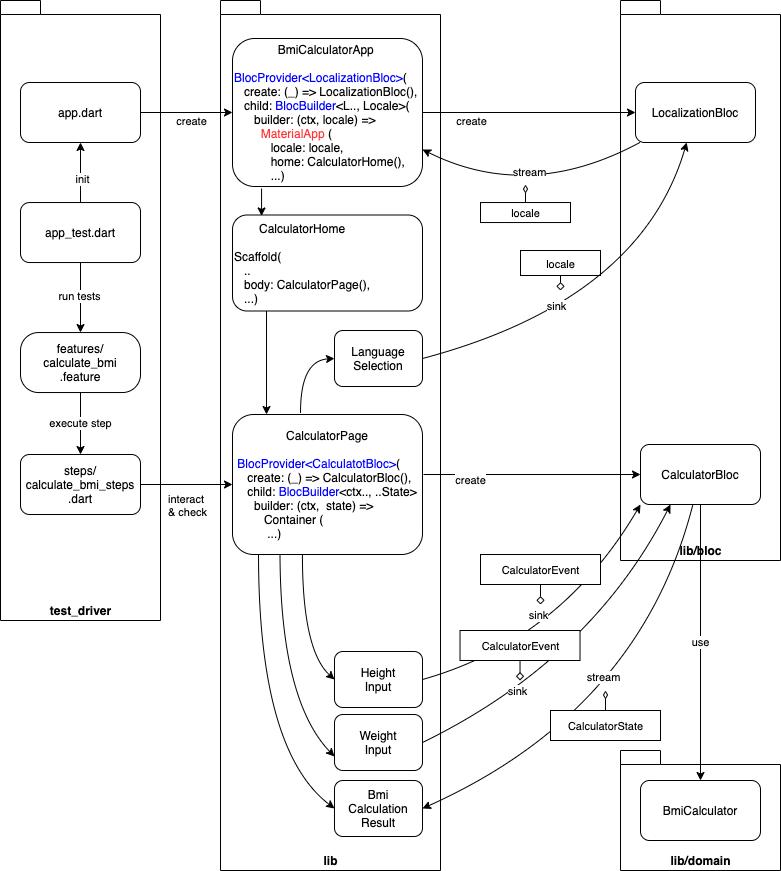

The diagram above was exported from draw.io. Its source (the exported page's mxGraphModel, read from the mxfile embedded in the PNG):
<mxGraphModel dx="1092" dy="816" grid="1" gridSize="10" guides="1" tooltips="1" connect="1" arrows="1" fold="1" page="1" pageScale="1" pageWidth="827" pageHeight="1169" math="0" shadow="0">
  <root>
    <mxCell id="0" />
    <mxCell id="1" parent="0" />
    <mxCell id="WTaM-rJuRC2N1R0aIPix-10" value="lib" style="shape=folder;fontStyle=1;spacingTop=10;tabWidth=40;tabHeight=14;tabPosition=left;html=1;verticalAlign=bottom;" parent="1" vertex="1">
      <mxGeometry x="270" y="40" width="220" height="870" as="geometry" />
    </mxCell>
    <mxCell id="8uSKSbnsuFyCZDpR5Abw-17" value="lib/bloc" style="shape=folder;fontStyle=1;spacingTop=10;tabWidth=40;tabHeight=14;tabPosition=left;html=1;verticalAlign=bottom;" parent="1" vertex="1">
      <mxGeometry x="670" y="40" width="160" height="560" as="geometry" />
    </mxCell>
    <mxCell id="8uSKSbnsuFyCZDpR5Abw-12" value="lib/domain" style="shape=folder;fontStyle=1;spacingTop=10;tabWidth=40;tabHeight=14;tabPosition=left;html=1;verticalAlign=bottom;" parent="1" vertex="1">
      <mxGeometry x="670" y="790" width="160" height="120" as="geometry" />
    </mxCell>
    <mxCell id="9mBkomu9EdnXLgmtEmoX-10" value="create" style="edgeStyle=orthogonalEdgeStyle;rounded=0;orthogonalLoop=1;jettySize=auto;html=1;entryX=0;entryY=0.5;entryDx=0;entryDy=0;" parent="1" target="8uSKSbnsuFyCZDpR5Abw-2" edge="1">
      <mxGeometry x="-0.5668" y="-6" relative="1" as="geometry">
        <mxPoint x="473" y="514" as="sourcePoint" />
        <mxPoint as="offset" />
        <mxPoint x="688" y="524" as="targetPoint" />
        <Array as="points">
          <mxPoint x="520" y="514" />
          <mxPoint x="520" y="514" />
        </Array>
      </mxGeometry>
    </mxCell>
    <mxCell id="8uSKSbnsuFyCZDpR5Abw-1" value="&lt;div&gt;&lt;span&gt;CalculatorPage&lt;/span&gt;&lt;/div&gt;&lt;div style=&quot;text-align: left&quot;&gt;&lt;br&gt;&lt;/div&gt;&lt;div style=&quot;text-align: left&quot;&gt;&lt;font color=&quot;#0000ff&quot;&gt;BlocProvider&amp;lt;CalculatotBloc&amp;gt;&lt;/font&gt;(&lt;/div&gt;&lt;div style=&quot;text-align: left&quot;&gt;&amp;nbsp; &amp;nbsp;create: (_) =&amp;gt; CalculatorBloc(),&lt;br&gt;&lt;/div&gt;&lt;div style=&quot;text-align: left&quot;&gt;&lt;span&gt;&amp;nbsp; &amp;nbsp;child:&amp;nbsp;&lt;/span&gt;&lt;font color=&quot;#0000ff&quot;&gt;BlocBuilder&lt;/font&gt;&amp;lt;ctx.., ..State&amp;gt;&lt;/div&gt;&lt;div style=&quot;text-align: left&quot;&gt;&amp;nbsp; &amp;nbsp; &amp;nbsp;builder: (ctx,&amp;nbsp; state) =&amp;gt;&lt;/div&gt;&lt;div style=&quot;text-align: left&quot;&gt;&amp;nbsp; &amp;nbsp; &amp;nbsp; &amp;nbsp; Container (&lt;/div&gt;&lt;div style=&quot;text-align: left&quot;&gt;&lt;span&gt;&amp;nbsp; &amp;nbsp; &amp;nbsp; &amp;nbsp; &amp;nbsp;...)&lt;/span&gt;&lt;br&gt;&lt;/div&gt;" style="rounded=1;whiteSpace=wrap;html=1;" parent="1" vertex="1">
      <mxGeometry x="282" y="454" width="190" height="140" as="geometry" />
    </mxCell>
    <mxCell id="8uSKSbnsuFyCZDpR5Abw-2" value="CalculatorBloc" style="rounded=1;whiteSpace=wrap;html=1;" parent="1" vertex="1">
      <mxGeometry x="690" y="484" width="120" height="60" as="geometry" />
    </mxCell>
    <mxCell id="8uSKSbnsuFyCZDpR5Abw-3" value="" style="curved=1;endArrow=classic;html=1;entryX=0;entryY=1;entryDx=0;entryDy=0;exitX=1;exitY=0.5;exitDx=0;exitDy=0;" parent="1" source="5ouWQH63Cp4qXbLSsEh6-2" target="8uSKSbnsuFyCZDpR5Abw-2" edge="1">
      <mxGeometry width="50" height="50" relative="1" as="geometry">
        <mxPoint x="468" y="489.7142857142858" as="sourcePoint" />
        <mxPoint x="708" y="444" as="targetPoint" />
        <Array as="points">
          <mxPoint x="610" y="680" />
        </Array>
      </mxGeometry>
    </mxCell>
    <mxCell id="8uSKSbnsuFyCZDpR5Abw-14" value="sink" style="edgeLabel;html=1;align=center;verticalAlign=middle;resizable=0;points=[];" parent="8uSKSbnsuFyCZDpR5Abw-3" vertex="1" connectable="0">
      <mxGeometry x="-0.1237" y="-19" relative="1" as="geometry">
        <mxPoint x="-17.1" y="-46.66999999999999" as="offset" />
      </mxGeometry>
    </mxCell>
    <mxCell id="8uSKSbnsuFyCZDpR5Abw-5" value="" style="curved=1;endArrow=classic;html=1;entryX=1;entryY=0.5;entryDx=0;entryDy=0;" parent="1" source="8uSKSbnsuFyCZDpR5Abw-2" target="5ouWQH63Cp4qXbLSsEh6-4" edge="1">
      <mxGeometry width="50" height="50" relative="1" as="geometry">
        <mxPoint x="558" y="674" as="sourcePoint" />
        <mxPoint x="460" y="554" as="targetPoint" />
        <Array as="points">
          <mxPoint x="690" y="750" />
        </Array>
      </mxGeometry>
    </mxCell>
    <mxCell id="8uSKSbnsuFyCZDpR5Abw-15" value="stream" style="edgeLabel;html=1;align=center;verticalAlign=middle;resizable=0;points=[];" parent="8uSKSbnsuFyCZDpR5Abw-5" vertex="1" connectable="0">
      <mxGeometry x="0.0657" y="-25" relative="1" as="geometry">
        <mxPoint x="-1.4100000000000001" y="-22.73" as="offset" />
      </mxGeometry>
    </mxCell>
    <mxCell id="8uSKSbnsuFyCZDpR5Abw-7" value="BmiCalculator" style="rounded=1;whiteSpace=wrap;html=1;" parent="1" vertex="1">
      <mxGeometry x="690" y="820" width="120" height="60" as="geometry" />
    </mxCell>
    <mxCell id="8uSKSbnsuFyCZDpR5Abw-9" value="use" style="curved=1;endArrow=classic;html=1;entryX=0.5;entryY=0;entryDx=0;entryDy=0;exitX=0.5;exitY=1;exitDx=0;exitDy=0;" parent="1" source="8uSKSbnsuFyCZDpR5Abw-2" target="8uSKSbnsuFyCZDpR5Abw-7" edge="1">
      <mxGeometry width="50" height="50" relative="1" as="geometry">
        <mxPoint x="750" y="390" as="sourcePoint" />
        <mxPoint x="710" y="570" as="targetPoint" />
        <Array as="points" />
      </mxGeometry>
    </mxCell>
    <mxCell id="8uSKSbnsuFyCZDpR5Abw-18" value="&lt;span style=&quot;font-size: 11px ; background-color: rgb(255 , 255 , 255)&quot;&gt;CalculatorEvent&lt;/span&gt;" style="html=1;" parent="1" vertex="1">
      <mxGeometry x="530" y="594" width="120" height="30" as="geometry" />
    </mxCell>
    <mxCell id="8uSKSbnsuFyCZDpR5Abw-19" value="&lt;span style=&quot;font-size: 11px ; background-color: rgb(255 , 255 , 255)&quot;&gt;CalculatorState&lt;/span&gt;" style="html=1;" parent="1" vertex="1">
      <mxGeometry x="600" y="750" width="110" height="30" as="geometry" />
    </mxCell>
    <mxCell id="8uSKSbnsuFyCZDpR5Abw-22" value="" style="endArrow=none;endFill=0;endSize=12;html=1;entryX=0.5;entryY=1;entryDx=0;entryDy=0;startArrow=diamond;startFill=0;" parent="1" target="8uSKSbnsuFyCZDpR5Abw-18" edge="1">
      <mxGeometry width="160" relative="1" as="geometry">
        <mxPoint x="590" y="644" as="sourcePoint" />
        <mxPoint x="740" y="644" as="targetPoint" />
      </mxGeometry>
    </mxCell>
    <mxCell id="8uSKSbnsuFyCZDpR5Abw-23" value="" style="endArrow=none;endFill=0;endSize=12;html=1;entryX=0.5;entryY=0;entryDx=0;entryDy=0;startArrow=diamondThin;startFill=0;" parent="1" target="8uSKSbnsuFyCZDpR5Abw-19" edge="1">
      <mxGeometry width="160" relative="1" as="geometry">
        <mxPoint x="655" y="730" as="sourcePoint" />
        <mxPoint x="650" y="580" as="targetPoint" />
      </mxGeometry>
    </mxCell>
    <mxCell id="WTaM-rJuRC2N1R0aIPix-15" value="test_driver" style="shape=folder;fontStyle=1;spacingTop=10;tabWidth=40;tabHeight=14;tabPosition=left;html=1;verticalAlign=bottom;" parent="1" vertex="1">
      <mxGeometry x="50" y="40" width="160" height="620" as="geometry" />
    </mxCell>
    <mxCell id="WTaM-rJuRC2N1R0aIPix-16" value="app.dart" style="rounded=1;whiteSpace=wrap;html=1;" parent="1" vertex="1">
      <mxGeometry x="70" y="122" width="120" height="60" as="geometry" />
    </mxCell>
    <mxCell id="WTaM-rJuRC2N1R0aIPix-17" value="" style="curved=1;endArrow=classic;html=1;exitX=1;exitY=0.5;exitDx=0;exitDy=0;entryX=0;entryY=0.5;entryDx=0;entryDy=0;" parent="1" source="WTaM-rJuRC2N1R0aIPix-16" target="WTaM-rJuRC2N1R0aIPix-19" edge="1">
      <mxGeometry width="50" height="50" relative="1" as="geometry">
        <mxPoint x="360" y="232" as="sourcePoint" />
        <mxPoint x="680" y="232" as="targetPoint" />
      </mxGeometry>
    </mxCell>
    <mxCell id="WTaM-rJuRC2N1R0aIPix-18" value="create" style="edgeLabel;html=1;align=center;verticalAlign=middle;resizable=0;points=[];" parent="WTaM-rJuRC2N1R0aIPix-17" vertex="1" connectable="0">
      <mxGeometry x="-0.1237" y="-19" relative="1" as="geometry">
        <mxPoint x="10" y="-11" as="offset" />
      </mxGeometry>
    </mxCell>
    <mxCell id="9mBkomu9EdnXLgmtEmoX-12" style="edgeStyle=orthogonalEdgeStyle;rounded=0;orthogonalLoop=1;jettySize=auto;html=1;exitX=1;exitY=0.5;exitDx=0;exitDy=0;entryX=0;entryY=0.5;entryDx=0;entryDy=0;" parent="1" source="WTaM-rJuRC2N1R0aIPix-19" target="9mBkomu9EdnXLgmtEmoX-11" edge="1">
      <mxGeometry relative="1" as="geometry">
        <mxPoint x="468" y="152" as="sourcePoint" />
      </mxGeometry>
    </mxCell>
    <mxCell id="9mBkomu9EdnXLgmtEmoX-13" value="create" style="edgeLabel;html=1;align=center;verticalAlign=middle;resizable=0;points=[];" parent="9mBkomu9EdnXLgmtEmoX-12" vertex="1" connectable="0">
      <mxGeometry x="-0.1889" y="-4" relative="1" as="geometry">
        <mxPoint x="-38" y="4" as="offset" />
      </mxGeometry>
    </mxCell>
    <mxCell id="WTaM-rJuRC2N1R0aIPix-19" value="&lt;div style=&quot;text-align: center&quot;&gt;BmiCalculatorApp&lt;/div&gt;&lt;div&gt;&lt;br&gt;&lt;font color=&quot;#0000ff&quot;&gt;BlocProvider&amp;lt;LocalizationBloc&amp;gt;&lt;/font&gt;(&lt;/div&gt;&lt;div&gt;&amp;nbsp; &amp;nbsp;create: (_) =&amp;gt; LocalizationBloc(),&lt;br&gt;&amp;nbsp; &amp;nbsp;child:&amp;nbsp;&lt;font color=&quot;#0000ff&quot;&gt;BlocBuilder&lt;/font&gt;&amp;lt;L.., Locale&amp;gt;(&lt;/div&gt;&lt;div&gt;&amp;nbsp; &amp;nbsp; &amp;nbsp; builder: (ctx, locale) =&amp;gt;&lt;/div&gt;&lt;div&gt;&amp;nbsp; &amp;nbsp; &amp;nbsp; &amp;nbsp; &lt;font color=&quot;#ff3333&quot;&gt;MaterialApp&lt;/font&gt; (&lt;/div&gt;&lt;div&gt;&amp;nbsp; &amp;nbsp; &amp;nbsp; &amp;nbsp; &amp;nbsp; &amp;nbsp;locale: locale,&lt;/div&gt;&lt;div&gt;&amp;nbsp; &amp;nbsp; &amp;nbsp; &amp;nbsp; &amp;nbsp; &amp;nbsp;home: CalculatorHome(),&lt;/div&gt;&lt;div&gt;&amp;nbsp; &amp;nbsp; &amp;nbsp; &amp;nbsp; &amp;nbsp; &amp;nbsp;...)&lt;/div&gt;" style="rounded=1;whiteSpace=wrap;html=1;align=left;" parent="1" vertex="1">
      <mxGeometry x="282" y="78" width="190" height="148" as="geometry" />
    </mxCell>
    <mxCell id="WTaM-rJuRC2N1R0aIPix-20" value="" style="curved=1;endArrow=classic;html=1;exitX=0.153;exitY=1.014;exitDx=0;exitDy=0;exitPerimeter=0;entryX=0.153;entryY=0.01;entryDx=0;entryDy=0;entryPerimeter=0;" parent="1" source="WTaM-rJuRC2N1R0aIPix-19" target="9mBkomu9EdnXLgmtEmoX-28" edge="1">
      <mxGeometry width="50" height="50" relative="1" as="geometry">
        <mxPoint x="379" y="230" as="sourcePoint" />
        <mxPoint x="337" y="240" as="targetPoint" />
      </mxGeometry>
    </mxCell>
    <mxCell id="WTaM-rJuRC2N1R0aIPix-22" value="" style="curved=1;endArrow=classic;html=1;exitX=1;exitY=0.5;exitDx=0;exitDy=0;entryX=0;entryY=0.5;entryDx=0;entryDy=0;" parent="1" source="9mBkomu9EdnXLgmtEmoX-8" target="8uSKSbnsuFyCZDpR5Abw-1" edge="1">
      <mxGeometry width="50" height="50" relative="1" as="geometry">
        <mxPoint x="220" y="434" as="sourcePoint" />
        <mxPoint x="300" y="434" as="targetPoint" />
      </mxGeometry>
    </mxCell>
    <mxCell id="WTaM-rJuRC2N1R0aIPix-23" value="interact &lt;br&gt;&lt;div style=&quot;text-align: left&quot;&gt;&amp;amp; check&lt;/div&gt;" style="edgeLabel;html=1;align=center;verticalAlign=middle;resizable=0;points=[];" parent="WTaM-rJuRC2N1R0aIPix-22" vertex="1" connectable="0">
      <mxGeometry x="-0.1237" y="-19" relative="1" as="geometry">
        <mxPoint x="6.78" y="1" as="offset" />
      </mxGeometry>
    </mxCell>
    <mxCell id="9mBkomu9EdnXLgmtEmoX-4" style="edgeStyle=orthogonalEdgeStyle;rounded=0;orthogonalLoop=1;jettySize=auto;html=1;exitX=0.5;exitY=0;exitDx=0;exitDy=0;entryX=0.5;entryY=1;entryDx=0;entryDy=0;" parent="1" source="9mBkomu9EdnXLgmtEmoX-1" target="WTaM-rJuRC2N1R0aIPix-16" edge="1">
      <mxGeometry relative="1" as="geometry">
        <mxPoint x="-10" y="172" as="sourcePoint" />
      </mxGeometry>
    </mxCell>
    <mxCell id="9mBkomu9EdnXLgmtEmoX-6" value="init" style="edgeLabel;html=1;align=center;verticalAlign=middle;resizable=0;points=[];" parent="9mBkomu9EdnXLgmtEmoX-4" vertex="1" connectable="0">
      <mxGeometry x="-0.2" y="-1" relative="1" as="geometry">
        <mxPoint as="offset" />
      </mxGeometry>
    </mxCell>
    <mxCell id="9mBkomu9EdnXLgmtEmoX-5" style="edgeStyle=orthogonalEdgeStyle;rounded=0;orthogonalLoop=1;jettySize=auto;html=1;exitX=0.5;exitY=1;exitDx=0;exitDy=0;entryX=0.5;entryY=0;entryDx=0;entryDy=0;" parent="1" source="9mBkomu9EdnXLgmtEmoX-1" target="9mBkomu9EdnXLgmtEmoX-2" edge="1">
      <mxGeometry relative="1" as="geometry">
        <mxPoint x="130" y="362.04" as="sourcePoint" />
      </mxGeometry>
    </mxCell>
    <mxCell id="9mBkomu9EdnXLgmtEmoX-7" value="run tests" style="edgeLabel;html=1;align=center;verticalAlign=middle;resizable=0;points=[];" parent="9mBkomu9EdnXLgmtEmoX-5" vertex="1" connectable="0">
      <mxGeometry x="-0.0476" y="-2" relative="1" as="geometry">
        <mxPoint as="offset" />
      </mxGeometry>
    </mxCell>
    <mxCell id="9mBkomu9EdnXLgmtEmoX-1" value="app_test.dart" style="rounded=1;whiteSpace=wrap;html=1;" parent="1" vertex="1">
      <mxGeometry x="70" y="242.04" width="120" height="60" as="geometry" />
    </mxCell>
    <mxCell id="9mBkomu9EdnXLgmtEmoX-9" value="execute step" style="edgeStyle=orthogonalEdgeStyle;rounded=0;orthogonalLoop=1;jettySize=auto;html=1;exitX=0.5;exitY=1;exitDx=0;exitDy=0;entryX=0.5;entryY=0;entryDx=0;entryDy=0;" parent="1" source="9mBkomu9EdnXLgmtEmoX-2" target="9mBkomu9EdnXLgmtEmoX-8" edge="1">
      <mxGeometry relative="1" as="geometry" />
    </mxCell>
    <mxCell id="9mBkomu9EdnXLgmtEmoX-2" value="features/&lt;br&gt;calculate_bmi&lt;br&gt;.feature" style="rounded=1;whiteSpace=wrap;html=1;arcSize=30;" parent="1" vertex="1">
      <mxGeometry x="70" y="372.04" width="120" height="60" as="geometry" />
    </mxCell>
    <mxCell id="9mBkomu9EdnXLgmtEmoX-8" value="steps/&lt;br&gt;calculate_bmi_steps&lt;br&gt;.dart" style="rounded=1;whiteSpace=wrap;html=1;" parent="1" vertex="1">
      <mxGeometry x="70" y="494" width="120" height="60" as="geometry" />
    </mxCell>
    <mxCell id="9mBkomu9EdnXLgmtEmoX-11" value="LocalizationBloc" style="rounded=1;whiteSpace=wrap;html=1;" parent="1" vertex="1">
      <mxGeometry x="685" y="122" width="120" height="60" as="geometry" />
    </mxCell>
    <mxCell id="9mBkomu9EdnXLgmtEmoX-14" value="" style="curved=1;endArrow=classic;html=1;entryX=1;entryY=0.75;entryDx=0;entryDy=0;" parent="1" source="9mBkomu9EdnXLgmtEmoX-11" target="WTaM-rJuRC2N1R0aIPix-19" edge="1">
      <mxGeometry width="50" height="50" relative="1" as="geometry">
        <mxPoint x="718" y="182" as="sourcePoint" />
        <mxPoint x="468" y="190.39999999999998" as="targetPoint" />
        <Array as="points">
          <mxPoint x="578" y="242" />
        </Array>
      </mxGeometry>
    </mxCell>
    <mxCell id="9mBkomu9EdnXLgmtEmoX-15" value="stream" style="edgeLabel;html=1;align=center;verticalAlign=middle;resizable=0;points=[];" parent="9mBkomu9EdnXLgmtEmoX-14" vertex="1" connectable="0">
      <mxGeometry x="0.0657" y="-25" relative="1" as="geometry">
        <mxPoint x="-6.809999999999999" y="-5.96" as="offset" />
      </mxGeometry>
    </mxCell>
    <mxCell id="9mBkomu9EdnXLgmtEmoX-16" value="&lt;span style=&quot;font-size: 11px ; background-color: rgb(255 , 255 , 255)&quot;&gt;locale&lt;/span&gt;" style="html=1;" parent="1" vertex="1">
      <mxGeometry x="530" y="242.04" width="90" height="20" as="geometry" />
    </mxCell>
    <mxCell id="9mBkomu9EdnXLgmtEmoX-17" value="" style="endArrow=none;endFill=0;endSize=12;html=1;entryX=0.5;entryY=0;entryDx=0;entryDy=0;startArrow=diamondThin;startFill=0;" parent="1" target="9mBkomu9EdnXLgmtEmoX-16" edge="1">
      <mxGeometry width="160" relative="1" as="geometry">
        <mxPoint x="575" y="224.04" as="sourcePoint" />
        <mxPoint x="570" y="74.03999999999999" as="targetPoint" />
      </mxGeometry>
    </mxCell>
    <mxCell id="9mBkomu9EdnXLgmtEmoX-23" value="&lt;span style=&quot;font-size: 11px ; background-color: rgb(255 , 255 , 255)&quot;&gt;locale&lt;/span&gt;" style="html=1;" parent="1" vertex="1">
      <mxGeometry x="570" y="290" width="80" height="25" as="geometry" />
    </mxCell>
    <mxCell id="9mBkomu9EdnXLgmtEmoX-24" value="" style="endArrow=none;endFill=0;endSize=12;html=1;entryX=0.5;entryY=1;entryDx=0;entryDy=0;startArrow=diamond;startFill=0;" parent="1" target="9mBkomu9EdnXLgmtEmoX-23" edge="1">
      <mxGeometry width="160" relative="1" as="geometry">
        <mxPoint x="610" y="330" as="sourcePoint" />
        <mxPoint x="779" y="327.88" as="targetPoint" />
      </mxGeometry>
    </mxCell>
    <mxCell id="9mBkomu9EdnXLgmtEmoX-30" value="" style="edgeStyle=orthogonalEdgeStyle;rounded=0;orthogonalLoop=1;jettySize=auto;html=1;exitX=0.179;exitY=0.99;exitDx=0;exitDy=0;exitPerimeter=0;entryX=0.179;entryY=0;entryDx=0;entryDy=0;entryPerimeter=0;" parent="1" source="9mBkomu9EdnXLgmtEmoX-28" target="8uSKSbnsuFyCZDpR5Abw-1" edge="1">
      <mxGeometry relative="1" as="geometry">
        <mxPoint x="377" y="410" as="sourcePoint" />
      </mxGeometry>
    </mxCell>
    <mxCell id="9mBkomu9EdnXLgmtEmoX-28" value="&lt;div style=&quot;text-align: center&quot;&gt;CalculatorHome&lt;/div&gt;&lt;div&gt;&lt;br&gt;Scaffold(&lt;/div&gt;&lt;div&gt;&amp;nbsp; &amp;nbsp;..&lt;/div&gt;&lt;div&gt;&amp;nbsp; &amp;nbsp;body: CalculatorPage(),&lt;br&gt;&lt;/div&gt;&lt;div&gt;&amp;nbsp; &amp;nbsp;...)&lt;/div&gt;" style="rounded=1;whiteSpace=wrap;html=1;align=left;" parent="1" vertex="1">
      <mxGeometry x="282" y="254.5" width="190" height="96" as="geometry" />
    </mxCell>
    <mxCell id="5ouWQH63Cp4qXbLSsEh6-1" value="&lt;div&gt;Language&lt;br&gt;Selection&lt;/div&gt;" style="rounded=1;whiteSpace=wrap;html=1;" vertex="1" parent="1">
      <mxGeometry x="384" y="370" width="88" height="56" as="geometry" />
    </mxCell>
    <mxCell id="5ouWQH63Cp4qXbLSsEh6-2" value="&lt;div&gt;Height&lt;br&gt;Input&lt;/div&gt;" style="rounded=1;whiteSpace=wrap;html=1;" vertex="1" parent="1">
      <mxGeometry x="384" y="691" width="88" height="56" as="geometry" />
    </mxCell>
    <mxCell id="5ouWQH63Cp4qXbLSsEh6-3" value="&lt;div&gt;Weight&lt;br&gt;Input&lt;/div&gt;" style="rounded=1;whiteSpace=wrap;html=1;" vertex="1" parent="1">
      <mxGeometry x="384" y="754" width="88" height="56" as="geometry" />
    </mxCell>
    <mxCell id="5ouWQH63Cp4qXbLSsEh6-4" value="Bmi&lt;br&gt;Calculation&lt;br&gt;Result" style="rounded=1;whiteSpace=wrap;html=1;" vertex="1" parent="1">
      <mxGeometry x="384" y="820" width="88" height="56" as="geometry" />
    </mxCell>
    <mxCell id="5ouWQH63Cp4qXbLSsEh6-11" value="" style="curved=1;endArrow=classic;html=1;entryX=0;entryY=0.5;entryDx=0;entryDy=0;exitX=0.358;exitY=-0.014;exitDx=0;exitDy=0;exitPerimeter=0;" edge="1" parent="1" source="8uSKSbnsuFyCZDpR5Abw-1" target="5ouWQH63Cp4qXbLSsEh6-1">
      <mxGeometry width="50" height="50" relative="1" as="geometry">
        <mxPoint x="371" y="615" as="sourcePoint" />
        <mxPoint x="374" y="701" as="targetPoint" />
        <Array as="points">
          <mxPoint x="350" y="400" />
        </Array>
      </mxGeometry>
    </mxCell>
    <mxCell id="5ouWQH63Cp4qXbLSsEh6-12" value="" style="curved=1;endArrow=classic;html=1;entryX=0;entryY=0.5;entryDx=0;entryDy=0;exitX=0.368;exitY=1.007;exitDx=0;exitDy=0;exitPerimeter=0;" edge="1" parent="1" source="8uSKSbnsuFyCZDpR5Abw-1" target="5ouWQH63Cp4qXbLSsEh6-2">
      <mxGeometry width="50" height="50" relative="1" as="geometry">
        <mxPoint x="434" y="594" as="sourcePoint" />
        <mxPoint x="390" y="639" as="targetPoint" />
        <Array as="points">
          <mxPoint x="352" y="690" />
        </Array>
      </mxGeometry>
    </mxCell>
    <mxCell id="5ouWQH63Cp4qXbLSsEh6-13" value="" style="curved=1;endArrow=classic;html=1;entryX=0;entryY=0.75;entryDx=0;entryDy=0;exitX=0.25;exitY=1;exitDx=0;exitDy=0;" edge="1" parent="1" source="8uSKSbnsuFyCZDpR5Abw-1" target="5ouWQH63Cp4qXbLSsEh6-3">
      <mxGeometry width="50" height="50" relative="1" as="geometry">
        <mxPoint x="330" y="590" as="sourcePoint" />
        <mxPoint x="390.9680000000001" y="701" as="targetPoint" />
        <Array as="points">
          <mxPoint x="330" y="740" />
        </Array>
      </mxGeometry>
    </mxCell>
    <mxCell id="5ouWQH63Cp4qXbLSsEh6-14" value="" style="curved=1;endArrow=classic;html=1;entryX=0;entryY=0.5;entryDx=0;entryDy=0;exitX=0.137;exitY=1;exitDx=0;exitDy=0;exitPerimeter=0;" edge="1" parent="1" source="8uSKSbnsuFyCZDpR5Abw-1" target="5ouWQH63Cp4qXbLSsEh6-4">
      <mxGeometry width="50" height="50" relative="1" as="geometry">
        <mxPoint x="340" y="600" as="sourcePoint" />
        <mxPoint x="400" y="752" as="targetPoint" />
        <Array as="points">
          <mxPoint x="308" y="790" />
        </Array>
      </mxGeometry>
    </mxCell>
    <mxCell id="5ouWQH63Cp4qXbLSsEh6-15" value="" style="curved=1;endArrow=classic;html=1;entryX=0.25;entryY=1;entryDx=0;entryDy=0;exitX=1;exitY=0.5;exitDx=0;exitDy=0;" edge="1" parent="1" source="5ouWQH63Cp4qXbLSsEh6-3" target="8uSKSbnsuFyCZDpR5Abw-2">
      <mxGeometry width="50" height="50" relative="1" as="geometry">
        <mxPoint x="472" y="729" as="sourcePoint" />
        <mxPoint x="720.04" y="564" as="targetPoint" />
        <Array as="points">
          <mxPoint x="640" y="700" />
        </Array>
      </mxGeometry>
    </mxCell>
    <mxCell id="5ouWQH63Cp4qXbLSsEh6-16" value="sink" style="edgeLabel;html=1;align=center;verticalAlign=middle;resizable=0;points=[];" vertex="1" connectable="0" parent="5ouWQH63Cp4qXbLSsEh6-15">
      <mxGeometry x="-0.1237" y="-19" relative="1" as="geometry">
        <mxPoint x="-56.239999999999995" y="1.4999999999999964" as="offset" />
      </mxGeometry>
    </mxCell>
    <mxCell id="5ouWQH63Cp4qXbLSsEh6-19" value="&lt;span style=&quot;font-size: 11px ; background-color: rgb(255 , 255 , 255)&quot;&gt;CalculatorEvent&lt;/span&gt;" style="html=1;" vertex="1" parent="1">
      <mxGeometry x="509.53" y="670" width="120" height="30" as="geometry" />
    </mxCell>
    <mxCell id="5ouWQH63Cp4qXbLSsEh6-20" value="" style="endArrow=none;endFill=0;endSize=12;html=1;entryX=0.5;entryY=1;entryDx=0;entryDy=0;startArrow=diamond;startFill=0;" edge="1" parent="1" target="5ouWQH63Cp4qXbLSsEh6-19">
      <mxGeometry width="160" relative="1" as="geometry">
        <mxPoint x="569.53" y="720" as="sourcePoint" />
        <mxPoint x="719.53" y="720" as="targetPoint" />
      </mxGeometry>
    </mxCell>
    <mxCell id="5ouWQH63Cp4qXbLSsEh6-22" value="" style="curved=1;endArrow=classic;html=1;exitX=1;exitY=0.5;exitDx=0;exitDy=0;" edge="1" parent="1" source="5ouWQH63Cp4qXbLSsEh6-1" target="9mBkomu9EdnXLgmtEmoX-11">
      <mxGeometry width="50" height="50" relative="1" as="geometry">
        <mxPoint x="730" y="450" as="sourcePoint" />
        <mxPoint x="780" y="400" as="targetPoint" />
        <Array as="points">
          <mxPoint x="690" y="340" />
        </Array>
      </mxGeometry>
    </mxCell>
    <mxCell id="5ouWQH63Cp4qXbLSsEh6-23" value="sink" style="edgeLabel;html=1;align=center;verticalAlign=middle;resizable=0;points=[];" vertex="1" connectable="0" parent="5ouWQH63Cp4qXbLSsEh6-22">
      <mxGeometry x="-0.3946" y="13" relative="1" as="geometry">
        <mxPoint x="22.71" y="-9.93" as="offset" />
      </mxGeometry>
    </mxCell>
  </root>
</mxGraphModel>